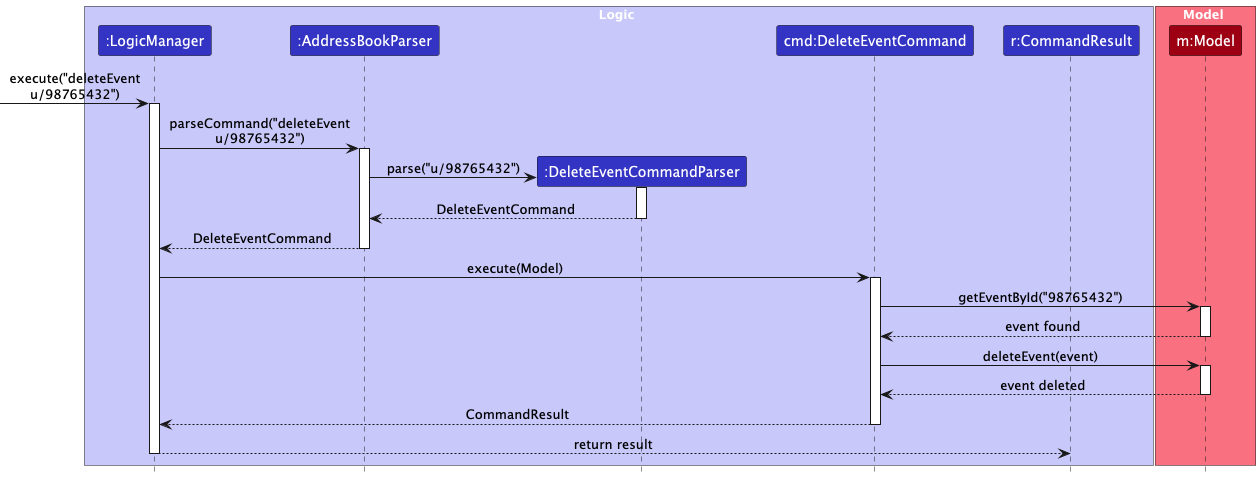

The diagram above was rendered by PlantUML. Its source (embedded in the PNG):
@startuml
!include style.puml
skinparam ArrowFontStyle plain
skinparam maxMessageSize 200

box Logic LOGIC_COLOR_T1
participant ":LogicManager" as LM LOGIC_COLOR
participant ":AddressBookParser" as ABP LOGIC_COLOR
participant ":DeleteEventCommandParser" as DECP LOGIC_COLOR
participant "cmd:DeleteEventCommand" as DEC LOGIC_COLOR
participant "r:CommandResult" as CR LOGIC_COLOR
end box

box Model MODEL_COLOR_T1
participant "m:Model" as Model MODEL_COLOR
end box

[-> LM : execute("deleteEvent u/98765432")
activate LM
LM -> ABP : parseCommand("deleteEvent u/98765432")
activate ABP
create DECP
ABP -> DECP : parse("u/98765432")
activate DECP
DECP --> ABP : DeleteEventCommand
deactivate DECP
ABP --> LM : DeleteEventCommand
deactivate ABP

LM -> DEC : execute(Model)
activate DEC
DEC -> Model : getEventById("98765432")
activate Model
Model --> DEC : event found
deactivate Model
DEC -> Model : deleteEvent(event)
activate Model
Model --> DEC : event deleted
deactivate Model
DEC --> LM : CommandResult
deactivate DEC
LM --> CR : return result
deactivate LM
@enduml